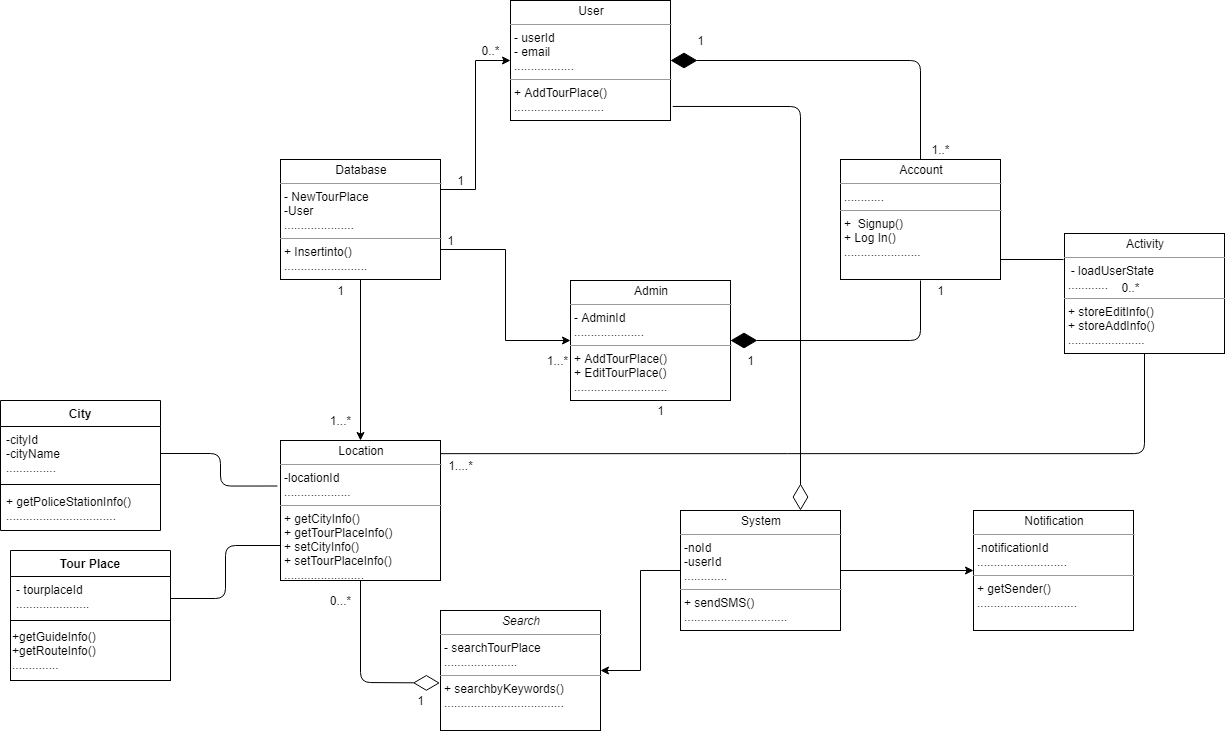

The diagram above was exported from draw.io. Its source (the exported page's mxGraphModel, read from the mxfile embedded in the PNG):
<mxGraphModel dx="1240" dy="581" grid="1" gridSize="10" guides="1" tooltips="1" connect="1" arrows="1" fold="1" page="1" pageScale="1.5" pageWidth="1169" pageHeight="826" background="none" math="0" shadow="0">
  <root>
    <mxCell id="0" style=";html=1;" />
    <mxCell id="1" style=";html=1;" parent="0" />
    <mxCell id="B6uJ7rUfUWr5k5d8_ZLS-31" value="&lt;p style=&quot;margin: 0px ; margin-top: 4px ; text-align: center&quot;&gt;&lt;i&gt;Search&lt;/i&gt;&lt;/p&gt;&lt;hr size=&quot;1&quot;&gt;&lt;p style=&quot;margin: 0px ; margin-left: 4px&quot;&gt;- searchTourPlace&lt;/p&gt;&lt;p style=&quot;margin: 0px ; margin-left: 4px&quot;&gt;......................&lt;/p&gt;&lt;hr size=&quot;1&quot;&gt;&lt;p style=&quot;margin: 0px ; margin-left: 4px&quot;&gt;+ searchbyKeywords()&lt;br&gt;&lt;/p&gt;&lt;p style=&quot;margin: 0px ; margin-left: 4px&quot;&gt;....................................&lt;/p&gt;" style="verticalAlign=top;align=left;overflow=fill;fontSize=12;fontFamily=Helvetica;html=1;" parent="1" vertex="1">
      <mxGeometry x="760" y="893" width="160" height="120" as="geometry" />
    </mxCell>
    <mxCell id="B6uJ7rUfUWr5k5d8_ZLS-32" value="&lt;p style=&quot;margin: 0px ; margin-top: 4px ; text-align: center&quot;&gt;Location&lt;br&gt;&lt;/p&gt;&lt;hr size=&quot;1&quot;&gt;&lt;p style=&quot;margin: 0px ; margin-left: 4px&quot;&gt;-locationId&lt;/p&gt;&lt;p style=&quot;margin: 0px ; margin-left: 4px&quot;&gt;....................&lt;/p&gt;&lt;hr size=&quot;1&quot;&gt;&lt;p style=&quot;margin: 0px ; margin-left: 4px&quot;&gt;+ getCityInfo()&lt;br&gt;&lt;/p&gt;&lt;p style=&quot;margin: 0px ; margin-left: 4px&quot;&gt;+ getTourPlaceInfo()&lt;/p&gt;&lt;p style=&quot;margin: 0px 0px 0px 4px&quot;&gt;+ setCityInfo()&lt;br&gt;&lt;/p&gt;&lt;p style=&quot;margin: 0px 0px 0px 4px&quot;&gt;+ setTourPlaceInfo()&lt;/p&gt;&lt;p style=&quot;margin: 0px ; margin-left: 4px&quot;&gt;........................&lt;/p&gt;" style="verticalAlign=top;align=left;overflow=fill;fontSize=12;fontFamily=Helvetica;html=1;" parent="1" vertex="1">
      <mxGeometry x="600" y="723" width="160" height="140" as="geometry" />
    </mxCell>
    <mxCell id="B6uJ7rUfUWr5k5d8_ZLS-41" style="edgeStyle=orthogonalEdgeStyle;rounded=0;orthogonalLoop=1;jettySize=auto;html=1;exitX=1;exitY=0.25;exitDx=0;exitDy=0;entryX=0;entryY=0.5;entryDx=0;entryDy=0;" parent="1" source="B6uJ7rUfUWr5k5d8_ZLS-33" target="B6uJ7rUfUWr5k5d8_ZLS-34" edge="1">
      <mxGeometry relative="1" as="geometry" />
    </mxCell>
    <mxCell id="B6uJ7rUfUWr5k5d8_ZLS-42" style="edgeStyle=orthogonalEdgeStyle;rounded=0;orthogonalLoop=1;jettySize=auto;html=1;exitX=1;exitY=0.75;exitDx=0;exitDy=0;entryX=0;entryY=0.5;entryDx=0;entryDy=0;" parent="1" source="B6uJ7rUfUWr5k5d8_ZLS-33" target="B6uJ7rUfUWr5k5d8_ZLS-36" edge="1">
      <mxGeometry relative="1" as="geometry" />
    </mxCell>
    <mxCell id="B6uJ7rUfUWr5k5d8_ZLS-43" style="edgeStyle=orthogonalEdgeStyle;rounded=0;orthogonalLoop=1;jettySize=auto;html=1;exitX=0.5;exitY=1;exitDx=0;exitDy=0;entryX=0.5;entryY=0;entryDx=0;entryDy=0;" parent="1" source="B6uJ7rUfUWr5k5d8_ZLS-33" target="B6uJ7rUfUWr5k5d8_ZLS-32" edge="1">
      <mxGeometry relative="1" as="geometry" />
    </mxCell>
    <mxCell id="B6uJ7rUfUWr5k5d8_ZLS-33" value="&lt;p style=&quot;margin: 0px ; margin-top: 4px ; text-align: center&quot;&gt;Database&lt;br&gt;&lt;/p&gt;&lt;hr size=&quot;1&quot;&gt;&lt;p style=&quot;margin: 0px ; margin-left: 4px&quot;&gt;- NewTourPlace&lt;br&gt;&lt;/p&gt;&lt;p style=&quot;margin: 0px ; margin-left: 4px&quot;&gt;-User&lt;/p&gt;&lt;p style=&quot;margin: 0px ; margin-left: 4px&quot;&gt;.....................&lt;/p&gt;&lt;hr size=&quot;1&quot;&gt;&lt;p style=&quot;margin: 0px ; margin-left: 4px&quot;&gt;+ Insertinto()&lt;/p&gt;&lt;p style=&quot;margin: 0px ; margin-left: 4px&quot;&gt;.........................&lt;/p&gt;" style="verticalAlign=top;align=left;overflow=fill;fontSize=12;fontFamily=Helvetica;html=1;" parent="1" vertex="1">
      <mxGeometry x="600" y="442" width="160" height="120" as="geometry" />
    </mxCell>
    <mxCell id="B6uJ7rUfUWr5k5d8_ZLS-34" value="&lt;p style=&quot;margin: 0px ; margin-top: 4px ; text-align: center&quot;&gt;User&lt;br&gt;&lt;/p&gt;&lt;hr size=&quot;1&quot;&gt;&lt;p style=&quot;margin: 0px ; margin-left: 4px&quot;&gt;- userId&lt;br&gt;- email&lt;/p&gt;&lt;p style=&quot;margin: 0px ; margin-left: 4px&quot;&gt;..................&lt;/p&gt;&lt;hr size=&quot;1&quot;&gt;&lt;p style=&quot;margin: 0px ; margin-left: 4px&quot;&gt;+ AddTourPlace()&lt;/p&gt;&lt;p style=&quot;margin: 0px ; margin-left: 4px&quot;&gt;...........................&lt;/p&gt;" style="verticalAlign=top;align=left;overflow=fill;fontSize=12;fontFamily=Helvetica;html=1;" parent="1" vertex="1">
      <mxGeometry x="830" y="283" width="160" height="120" as="geometry" />
    </mxCell>
    <mxCell id="B6uJ7rUfUWr5k5d8_ZLS-35" value="&lt;p style=&quot;margin: 0px ; margin-top: 4px ; text-align: center&quot;&gt;Account&lt;br&gt;&lt;/p&gt;&lt;hr size=&quot;1&quot;&gt;&lt;p style=&quot;margin: 0px ; margin-left: 4px&quot;&gt;............&lt;/p&gt;&lt;hr size=&quot;1&quot;&gt;&lt;p style=&quot;margin: 0px ; margin-left: 4px&quot;&gt;+ &amp;nbsp;Signup()&lt;/p&gt;&lt;p style=&quot;margin: 0px ; margin-left: 4px&quot;&gt;+ Log In()&lt;/p&gt;&lt;p style=&quot;margin: 0px ; margin-left: 4px&quot;&gt;.......................&lt;/p&gt;" style="verticalAlign=top;align=left;overflow=fill;fontSize=12;fontFamily=Helvetica;html=1;" parent="1" vertex="1">
      <mxGeometry x="1160" y="442" width="160" height="120" as="geometry" />
    </mxCell>
    <mxCell id="B6uJ7rUfUWr5k5d8_ZLS-36" value="&lt;p style=&quot;margin: 0px ; margin-top: 4px ; text-align: center&quot;&gt;Admin&lt;/p&gt;&lt;hr size=&quot;1&quot;&gt;&lt;p style=&quot;margin: 0px ; margin-left: 4px&quot;&gt;- AdminId&lt;br&gt;.....................&lt;/p&gt;&lt;hr size=&quot;1&quot;&gt;&lt;p style=&quot;margin: 0px ; margin-left: 4px&quot;&gt;+ AddTourPlace()&lt;br&gt;&lt;/p&gt;&lt;p style=&quot;margin: 0px ; margin-left: 4px&quot;&gt;+ EditTourPlace()&lt;/p&gt;&lt;p style=&quot;margin: 0px ; margin-left: 4px&quot;&gt;............................&lt;/p&gt;" style="verticalAlign=top;align=left;overflow=fill;fontSize=12;fontFamily=Helvetica;html=1;" parent="1" vertex="1">
      <mxGeometry x="890" y="563" width="160" height="120" as="geometry" />
    </mxCell>
    <mxCell id="B6uJ7rUfUWr5k5d8_ZLS-53" style="edgeStyle=orthogonalEdgeStyle;rounded=0;orthogonalLoop=1;jettySize=auto;html=1;exitX=0;exitY=0.5;exitDx=0;exitDy=0;entryX=1;entryY=0.5;entryDx=0;entryDy=0;" parent="1" source="B6uJ7rUfUWr5k5d8_ZLS-37" target="B6uJ7rUfUWr5k5d8_ZLS-31" edge="1">
      <mxGeometry relative="1" as="geometry" />
    </mxCell>
    <mxCell id="B6uJ7rUfUWr5k5d8_ZLS-54" style="edgeStyle=orthogonalEdgeStyle;rounded=0;orthogonalLoop=1;jettySize=auto;html=1;exitX=1;exitY=0.5;exitDx=0;exitDy=0;entryX=0;entryY=0.5;entryDx=0;entryDy=0;" parent="1" source="B6uJ7rUfUWr5k5d8_ZLS-37" target="B6uJ7rUfUWr5k5d8_ZLS-38" edge="1">
      <mxGeometry relative="1" as="geometry" />
    </mxCell>
    <mxCell id="B6uJ7rUfUWr5k5d8_ZLS-37" value="&lt;p style=&quot;margin: 0px ; margin-top: 4px ; text-align: center&quot;&gt;System&lt;/p&gt;&lt;hr size=&quot;1&quot;&gt;&lt;p style=&quot;margin: 0px ; margin-left: 4px&quot;&gt;-noId&lt;/p&gt;&lt;p style=&quot;margin: 0px ; margin-left: 4px&quot;&gt;-userId&lt;br&gt;.............&lt;/p&gt;&lt;hr size=&quot;1&quot;&gt;&lt;p style=&quot;margin: 0px ; margin-left: 4px&quot;&gt;+ sendSMS()&lt;br&gt;&lt;/p&gt;&lt;p style=&quot;margin: 0px ; margin-left: 4px&quot;&gt;...............................&lt;/p&gt;" style="verticalAlign=top;align=left;overflow=fill;fontSize=12;fontFamily=Helvetica;html=1;" parent="1" vertex="1">
      <mxGeometry x="1000" y="793" width="160" height="120" as="geometry" />
    </mxCell>
    <mxCell id="B6uJ7rUfUWr5k5d8_ZLS-38" value="&lt;p style=&quot;margin: 0px ; margin-top: 4px ; text-align: center&quot;&gt;Notification&lt;br&gt;&lt;/p&gt;&lt;hr size=&quot;1&quot;&gt;&lt;p style=&quot;margin: 0px ; margin-left: 4px&quot;&gt;-notificationId&lt;/p&gt;&lt;p style=&quot;margin: 0px ; margin-left: 4px&quot;&gt;...........................&lt;/p&gt;&lt;hr size=&quot;1&quot;&gt;&lt;p style=&quot;margin: 0px ; margin-left: 4px&quot;&gt;+ getSender()&lt;br&gt;&lt;/p&gt;&lt;p style=&quot;margin: 0px ; margin-left: 4px&quot;&gt;..............................&lt;/p&gt;" style="verticalAlign=top;align=left;overflow=fill;fontSize=12;fontFamily=Helvetica;html=1;" parent="1" vertex="1">
      <mxGeometry x="1293" y="793" width="160" height="120" as="geometry" />
    </mxCell>
    <mxCell id="B6uJ7rUfUWr5k5d8_ZLS-39" value="" style="endArrow=diamondThin;endFill=1;endSize=24;html=1;entryX=1;entryY=0.5;entryDx=0;entryDy=0;" parent="1" target="B6uJ7rUfUWr5k5d8_ZLS-36" edge="1">
      <mxGeometry width="160" relative="1" as="geometry">
        <mxPoint x="1240" y="563" as="sourcePoint" />
        <mxPoint x="1040" y="643" as="targetPoint" />
        <Array as="points">
          <mxPoint x="1240" y="623" />
        </Array>
      </mxGeometry>
    </mxCell>
    <mxCell id="B6uJ7rUfUWr5k5d8_ZLS-40" value="" style="endArrow=diamondThin;endFill=1;endSize=24;html=1;entryX=1;entryY=0.5;entryDx=0;entryDy=0;exitX=0.5;exitY=0;exitDx=0;exitDy=0;" parent="1" source="B6uJ7rUfUWr5k5d8_ZLS-35" target="B6uJ7rUfUWr5k5d8_ZLS-34" edge="1">
      <mxGeometry width="160" relative="1" as="geometry">
        <mxPoint x="1120" y="403" as="sourcePoint" />
        <mxPoint x="1040" y="523" as="targetPoint" />
        <Array as="points">
          <mxPoint x="1240" y="343" />
        </Array>
      </mxGeometry>
    </mxCell>
    <mxCell id="B6uJ7rUfUWr5k5d8_ZLS-44" value="City" style="swimlane;fontStyle=1;align=center;verticalAlign=top;childLayout=stackLayout;horizontal=1;startSize=26;horizontalStack=0;resizeParent=1;resizeParentMax=0;resizeLast=0;collapsible=1;marginBottom=0;" parent="1" vertex="1">
      <mxGeometry x="320" y="683" width="160" height="130" as="geometry" />
    </mxCell>
    <mxCell id="B6uJ7rUfUWr5k5d8_ZLS-45" value="-cityId&#10;-cityName&#10;..............." style="text;strokeColor=none;fillColor=none;align=left;verticalAlign=top;spacingLeft=4;spacingRight=4;overflow=hidden;rotatable=0;points=[[0,0.5],[1,0.5]];portConstraint=eastwest;" parent="B6uJ7rUfUWr5k5d8_ZLS-44" vertex="1">
      <mxGeometry y="26" width="160" height="54" as="geometry" />
    </mxCell>
    <mxCell id="B6uJ7rUfUWr5k5d8_ZLS-46" value="" style="line;strokeWidth=1;fillColor=none;align=left;verticalAlign=middle;spacingTop=-1;spacingLeft=3;spacingRight=3;rotatable=0;labelPosition=right;points=[];portConstraint=eastwest;" parent="B6uJ7rUfUWr5k5d8_ZLS-44" vertex="1">
      <mxGeometry y="80" width="160" height="8" as="geometry" />
    </mxCell>
    <mxCell id="B6uJ7rUfUWr5k5d8_ZLS-47" value="+ getPoliceStationInfo()&#10;................................." style="text;strokeColor=none;fillColor=none;align=left;verticalAlign=top;spacingLeft=4;spacingRight=4;overflow=hidden;rotatable=0;points=[[0,0.5],[1,0.5]];portConstraint=eastwest;" parent="B6uJ7rUfUWr5k5d8_ZLS-44" vertex="1">
      <mxGeometry y="88" width="160" height="42" as="geometry" />
    </mxCell>
    <mxCell id="B6uJ7rUfUWr5k5d8_ZLS-48" value="Tour Place" style="swimlane;fontStyle=1;align=center;verticalAlign=top;childLayout=stackLayout;horizontal=1;startSize=26;horizontalStack=0;resizeParent=1;resizeParentMax=0;resizeLast=0;collapsible=1;marginBottom=0;" parent="1" vertex="1">
      <mxGeometry x="330" y="833" width="160" height="70" as="geometry" />
    </mxCell>
    <mxCell id="B6uJ7rUfUWr5k5d8_ZLS-49" value="- tourplaceId&#10;......................" style="text;strokeColor=none;fillColor=none;align=left;verticalAlign=top;spacingLeft=4;spacingRight=4;overflow=hidden;rotatable=0;points=[[0,0.5],[1,0.5]];portConstraint=eastwest;" parent="B6uJ7rUfUWr5k5d8_ZLS-48" vertex="1">
      <mxGeometry y="26" width="160" height="44" as="geometry" />
    </mxCell>
    <mxCell id="B6uJ7rUfUWr5k5d8_ZLS-57" value="" style="endArrow=diamondThin;endFill=0;endSize=24;html=1;exitX=0.5;exitY=1;exitDx=0;exitDy=0;entryX=-0.004;entryY=0.604;entryDx=0;entryDy=0;entryPerimeter=0;" parent="1" source="B6uJ7rUfUWr5k5d8_ZLS-32" target="B6uJ7rUfUWr5k5d8_ZLS-31" edge="1">
      <mxGeometry width="160" relative="1" as="geometry">
        <mxPoint x="880" y="753" as="sourcePoint" />
        <mxPoint x="756" y="965" as="targetPoint" />
        <Array as="points">
          <mxPoint x="680" y="965" />
        </Array>
      </mxGeometry>
    </mxCell>
    <mxCell id="B6uJ7rUfUWr5k5d8_ZLS-58" value="" style="endArrow=none;html=1;edgeStyle=orthogonalEdgeStyle;exitX=1;exitY=0.5;exitDx=0;exitDy=0;entryX=-0.019;entryY=0.325;entryDx=0;entryDy=0;entryPerimeter=0;" parent="1" source="B6uJ7rUfUWr5k5d8_ZLS-45" target="B6uJ7rUfUWr5k5d8_ZLS-32" edge="1">
      <mxGeometry relative="1" as="geometry">
        <mxPoint x="880" y="643" as="sourcePoint" />
        <mxPoint x="580" y="763" as="targetPoint" />
      </mxGeometry>
    </mxCell>
    <mxCell id="B6uJ7rUfUWr5k5d8_ZLS-61" value="" style="endArrow=none;html=1;edgeStyle=orthogonalEdgeStyle;exitX=1;exitY=0.5;exitDx=0;exitDy=0;entryX=0;entryY=0.75;entryDx=0;entryDy=0;" parent="1" source="B6uJ7rUfUWr5k5d8_ZLS-49" target="B6uJ7rUfUWr5k5d8_ZLS-32" edge="1">
      <mxGeometry relative="1" as="geometry">
        <mxPoint x="880" y="643" as="sourcePoint" />
        <mxPoint x="1040" y="643" as="targetPoint" />
      </mxGeometry>
    </mxCell>
    <mxCell id="B6uJ7rUfUWr5k5d8_ZLS-65" value="" style="endArrow=none;html=1;edgeStyle=orthogonalEdgeStyle;exitX=1;exitY=0.094;exitDx=0;exitDy=0;entryX=0.5;entryY=1;entryDx=0;entryDy=0;exitPerimeter=0;" parent="1" source="B6uJ7rUfUWr5k5d8_ZLS-32" target="7PrrOTvYLYQ1NmyXHX3_-1" edge="1">
      <mxGeometry relative="1" as="geometry">
        <mxPoint x="870" y="643" as="sourcePoint" />
        <mxPoint x="1030" y="643" as="targetPoint" />
      </mxGeometry>
    </mxCell>
    <mxCell id="B6uJ7rUfUWr5k5d8_ZLS-69" value="" style="endArrow=diamondThin;endFill=0;endSize=24;html=1;entryX=0.75;entryY=0;entryDx=0;entryDy=0;exitX=1.014;exitY=0.883;exitDx=0;exitDy=0;exitPerimeter=0;" parent="1" source="B6uJ7rUfUWr5k5d8_ZLS-34" target="B6uJ7rUfUWr5k5d8_ZLS-37" edge="1">
      <mxGeometry width="160" relative="1" as="geometry">
        <mxPoint x="1071" y="563" as="sourcePoint" />
        <mxPoint x="1030" y="763" as="targetPoint" />
        <Array as="points">
          <mxPoint x="1120" y="389" />
        </Array>
      </mxGeometry>
    </mxCell>
    <mxCell id="B6uJ7rUfUWr5k5d8_ZLS-70" value="1" style="text;html=1;align=center;verticalAlign=middle;resizable=0;points=[];autosize=1;" parent="1" vertex="1">
      <mxGeometry x="970" y="683" width="20" height="20" as="geometry" />
    </mxCell>
    <mxCell id="B6uJ7rUfUWr5k5d8_ZLS-71" value="1....*" style="text;html=1;align=center;verticalAlign=middle;resizable=0;points=[];autosize=1;" parent="1" vertex="1">
      <mxGeometry x="760" y="738" width="40" height="20" as="geometry" />
    </mxCell>
    <mxCell id="B6uJ7rUfUWr5k5d8_ZLS-72" value="1" style="text;html=1;align=center;verticalAlign=middle;resizable=0;points=[];autosize=1;" parent="1" vertex="1">
      <mxGeometry x="650" y="563" width="20" height="20" as="geometry" />
    </mxCell>
    <mxCell id="B6uJ7rUfUWr5k5d8_ZLS-74" value="1...*" style="text;html=1;align=center;verticalAlign=middle;resizable=0;points=[];autosize=1;" parent="1" vertex="1">
      <mxGeometry x="640" y="693" width="40" height="20" as="geometry" />
    </mxCell>
    <mxCell id="B6uJ7rUfUWr5k5d8_ZLS-75" value="0...*" style="text;html=1;align=center;verticalAlign=middle;resizable=0;points=[];autosize=1;" parent="1" vertex="1">
      <mxGeometry x="640" y="873" width="40" height="20" as="geometry" />
    </mxCell>
    <mxCell id="B6uJ7rUfUWr5k5d8_ZLS-76" value="1" style="text;html=1;align=center;verticalAlign=middle;resizable=0;points=[];autosize=1;" parent="1" vertex="1">
      <mxGeometry x="730" y="973" width="20" height="20" as="geometry" />
    </mxCell>
    <mxCell id="B6uJ7rUfUWr5k5d8_ZLS-77" value="1" style="text;html=1;align=center;verticalAlign=middle;resizable=0;points=[];autosize=1;" parent="1" vertex="1">
      <mxGeometry x="1060" y="633" width="20" height="20" as="geometry" />
    </mxCell>
    <mxCell id="B6uJ7rUfUWr5k5d8_ZLS-78" value="1" style="text;html=1;align=center;verticalAlign=middle;resizable=0;points=[];autosize=1;" parent="1" vertex="1">
      <mxGeometry x="1250" y="563" width="20" height="20" as="geometry" />
    </mxCell>
    <mxCell id="B6uJ7rUfUWr5k5d8_ZLS-79" value="1..*" style="text;html=1;align=center;verticalAlign=middle;resizable=0;points=[];autosize=1;" parent="1" vertex="1">
      <mxGeometry x="1245" y="422" width="30" height="20" as="geometry" />
    </mxCell>
    <mxCell id="B6uJ7rUfUWr5k5d8_ZLS-80" value="1" style="text;html=1;align=center;verticalAlign=middle;resizable=0;points=[];autosize=1;" parent="1" vertex="1">
      <mxGeometry x="1010" y="313" width="20" height="20" as="geometry" />
    </mxCell>
    <mxCell id="B6uJ7rUfUWr5k5d8_ZLS-81" value="1" style="text;html=1;align=center;verticalAlign=middle;resizable=0;points=[];autosize=1;" parent="1" vertex="1">
      <mxGeometry x="770" y="453" width="20" height="20" as="geometry" />
    </mxCell>
    <mxCell id="B6uJ7rUfUWr5k5d8_ZLS-82" value="0..*" style="text;html=1;align=center;verticalAlign=middle;resizable=0;points=[];autosize=1;" parent="1" vertex="1">
      <mxGeometry x="795" y="323" width="30" height="20" as="geometry" />
    </mxCell>
    <mxCell id="B6uJ7rUfUWr5k5d8_ZLS-83" value="1" style="text;html=1;align=center;verticalAlign=middle;resizable=0;points=[];autosize=1;" parent="1" vertex="1">
      <mxGeometry x="760" y="513" width="20" height="20" as="geometry" />
    </mxCell>
    <mxCell id="B6uJ7rUfUWr5k5d8_ZLS-84" value="1...*" style="text;html=1;align=center;verticalAlign=middle;resizable=0;points=[];autosize=1;" parent="1" vertex="1">
      <mxGeometry x="857" y="633" width="40" height="20" as="geometry" />
    </mxCell>
    <mxCell id="B6uJ7rUfUWr5k5d8_ZLS-86" value="+getGuideInfo()&lt;br&gt;+getRouteInfo()&lt;br&gt;.............." style="html=1;align=left;" parent="1" vertex="1">
      <mxGeometry x="330" y="903" width="160" height="60" as="geometry" />
    </mxCell>
    <mxCell id="7PrrOTvYLYQ1NmyXHX3_-1" value="&lt;p style=&quot;margin: 0px ; margin-top: 4px ; text-align: center&quot;&gt;Activity&lt;br&gt;&lt;/p&gt;&lt;hr size=&quot;1&quot;&gt;&amp;nbsp; - loadUserState&lt;br&gt;&lt;p style=&quot;margin: 0px ; margin-left: 4px&quot;&gt;............&lt;/p&gt;&lt;hr size=&quot;1&quot;&gt;&lt;p style=&quot;margin: 0px ; margin-left: 4px&quot;&gt;+ storeEditInfo()&lt;/p&gt;&lt;p style=&quot;margin: 0px ; margin-left: 4px&quot;&gt;+ storeAddInfo()&lt;/p&gt;&lt;p style=&quot;margin: 0px ; margin-left: 4px&quot;&gt;.......................&lt;/p&gt;" style="verticalAlign=top;align=left;overflow=fill;fontSize=12;fontFamily=Helvetica;html=1;" vertex="1" parent="1">
      <mxGeometry x="1384" y="516" width="160" height="120" as="geometry" />
    </mxCell>
    <mxCell id="7PrrOTvYLYQ1NmyXHX3_-2" value="0..*" style="text;html=1;align=center;verticalAlign=middle;resizable=0;points=[];autosize=1;" vertex="1" parent="1">
      <mxGeometry x="1435" y="560" width="30" height="20" as="geometry" />
    </mxCell>
    <mxCell id="7PrrOTvYLYQ1NmyXHX3_-3" value="" style="endArrow=none;html=1;" edge="1" parent="1">
      <mxGeometry width="50" height="50" relative="1" as="geometry">
        <mxPoint x="1320" y="542" as="sourcePoint" />
        <mxPoint x="1383" y="542" as="targetPoint" />
      </mxGeometry>
    </mxCell>
  </root>
</mxGraphModel>